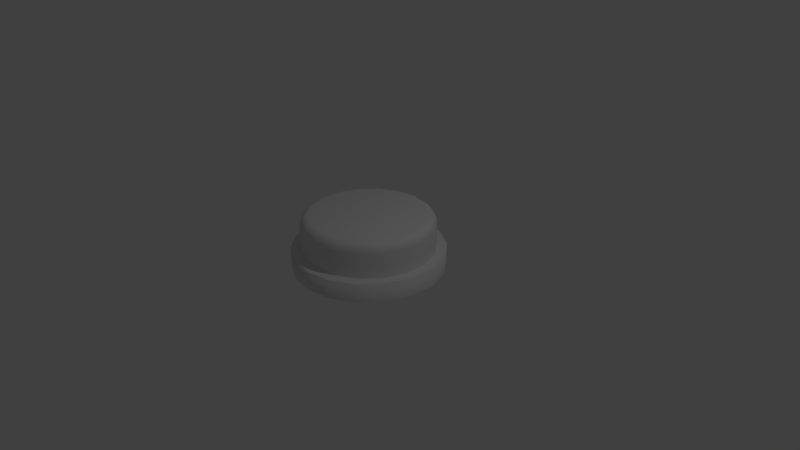 # Source: ButtonPlaceholder.blend  (saved by Blender 2.79.0; exported with 4.5.12 LTS)
import bpy
from mathutils import Matrix  # noqa: F401  (used for matrix-valued properties, if any)

bpy.ops.wm.read_factory_settings(use_empty=True)
scene = bpy.context.scene
scene.name = 'Scene'

# ---- collections
col_collection_1 = bpy.data.collections.new('Collection 1'); scene.collection.children.link(col_collection_1)

# ---- world
world_world = bpy.data.worlds.new('World'); scene.world = world_world
world_world.color = (0.05088, 0.05088, 0.05088)
world_world.use_sun_shadow = False
world_world.sun_shadow_jitter_overblur = 0.0
world_world.cycles.sampling_method = 'MANUAL'

# ---- cameras
cam_camera = bpy.data.cameras.new('Camera')
cam_camera.clip_end = 100.0
cam_camera.lens = 35.0
cam_camera.sensor_width = 32.0
cam_camera.sensor_height = 18.0
cam_camera.ortho_scale = 7.314
cam_camera.dof.focus_distance = 0.0
cam_camera.dof.aperture_fstop = 128.0

# ---- lights
light_lamp = bpy.data.lights.new('Lamp', 'POINT')
light_lamp.transmission_factor = 0.0
light_lamp.cutoff_distance = 30.0
light_lamp.energy = 100.0
light_lamp.shadow_buffer_clip_start = 1.001
light_lamp.shadow_soft_size = 0.1
light_lamp.shadow_maximum_resolution = 0.006
light_lamp.use_absolute_resolution = True

# ---- meshes
me_cylinder_001 = bpy.data.meshes.new('Cylinder.001')
me_cylinder_001.from_pydata([(0.0, 0.87, -0.125), (0.2976, 0.8175, -0.125), (0.5592, 0.6665, -0.125), (0.7534, 0.435, -0.125), (0.8568, 0.1511, -0.125), (0.8568, -0.1511, -0.125), (0.7534, -0.435, -0.125), (0.5592, -0.6665, -0.125), (0.2976, -0.8175, -0.125), (1.314e-07, -0.87, -0.125), (-0.2976, -0.8175, -0.125), (-0.5592, -0.6665, -0.125), (-0.7534, -0.435, -0.125), (-0.8568, -0.1511, -0.125), (-0.8568, 0.1511, -0.125), (-0.7534, 0.435, -0.125), (-0.5592, 0.6665, -0.125), (-0.2976, 0.8175, -0.125), (5.029e-08, 0.7495, 0.5773), (0.0, 0.87, 0.4586), (2.515e-08, 0.8097, 0.5614), (6.752e-09, 0.8539, 0.518), (0.2563, 0.7043, 0.5773), (0.2976, 0.8175, 0.4586), (0.2769, 0.7609, 0.5614), (0.292, 0.8024, 0.518), (0.4818, 0.5741, 0.5773), (0.5592, 0.6665, 0.4586), (0.5205, 0.6203, 0.5614), (0.5488, 0.6541, 0.518), (0.6491, 0.3747, 0.5773), (0.7534, 0.435, 0.4586), (0.7013, 0.4049, 0.5614), (0.7395, 0.4269, 0.518), (0.7381, 0.1301, 0.5773), (0.8568, 0.1511, 0.4586), (0.7974, 0.1406, 0.5614), (0.8409, 0.1483, 0.518), (0.7381, -0.1301, 0.5773), (0.8568, -0.1511, 0.4586), (0.7974, -0.1406, 0.5614), (0.8409, -0.1483, 0.518), (0.6491, -0.3747, 0.5773), (0.7534, -0.435, 0.4586), (0.7013, -0.4049, 0.5614), (0.7395, -0.4269, 0.518), (0.4818, -0.5741, 0.5773), (0.5592, -0.6665, 0.4586), (0.5205, -0.6203, 0.5614), (0.5488, -0.6541, 0.518), (0.2563, -0.7043, 0.5773), (0.2976, -0.8175, 0.4586), (0.2769, -0.7609, 0.5614), (0.292, -0.8024, 0.518), (1.08e-07, -0.7495, 0.5773), (1.314e-07, -0.87, 0.4586), (1.198e-07, -0.8097, 0.5614), (1.283e-07, -0.8539, 0.518), (-0.2563, -0.7043, 0.5773), (-0.2976, -0.8175, 0.4586), (-0.2769, -0.7609, 0.5614), (-0.292, -0.8024, 0.518), (-0.4818, -0.5741, 0.5773), (-0.5592, -0.6665, 0.4586), (-0.5205, -0.6203, 0.5614), (-0.5488, -0.6541, 0.518), (-0.6491, -0.3747, 0.5773), (-0.7534, -0.435, 0.4586), (-0.7013, -0.4049, 0.5614), (-0.7395, -0.4269, 0.518), (-0.7381, -0.1301, 0.5773), (-0.8568, -0.1511, 0.4586), (-0.7974, -0.1406, 0.5614), (-0.8409, -0.1483, 0.518), (-0.7381, 0.1301, 0.5773), (-0.8568, 0.1511, 0.4586), (-0.7974, 0.1406, 0.5614), (-0.8409, 0.1483, 0.518), (-0.6491, 0.3747, 0.5773), (-0.7534, 0.435, 0.4586), (-0.7013, 0.4049, 0.5614), (-0.7395, 0.4269, 0.518), (-0.4818, 0.5741, 0.5773), (-0.5592, 0.6665, 0.4586), (-0.5205, 0.6203, 0.5614), (-0.5488, 0.6541, 0.518), (-0.2563, 0.7043, 0.5773), (-0.2976, 0.8175, 0.4586), (-0.2769, 0.7609, 0.5614), (-0.292, 0.8024, 0.518)], [], [(17, 87, 19, 0), (2, 27, 31, 3), (3, 31, 35, 4), (4, 35, 39, 5), (5, 39, 43, 6), (6, 43, 47, 7), (7, 47, 51, 8), (8, 51, 55, 9), (9, 55, 59, 10), (10, 59, 63, 11), (11, 63, 67, 12), (12, 67, 71, 13), (13, 71, 75, 14), (14, 75, 79, 15), (15, 79, 83, 16), (16, 83, 87, 17), (0, 19, 23, 1), (1, 23, 27, 2), (23, 19, 21, 25), (25, 21, 20, 24), (24, 20, 18, 22), (27, 23, 25, 29), (29, 25, 24, 28), (28, 24, 22, 26), (31, 27, 29, 33), (33, 29, 28, 32), (32, 28, 26, 30), (35, 31, 33, 37), (37, 33, 32, 36), (36, 32, 30, 34), (39, 35, 37, 41), (41, 37, 36, 40), (40, 36, 34, 38), (43, 39, 41, 45), (45, 41, 40, 44), (44, 40, 38, 42), (47, 43, 45, 49), (49, 45, 44, 48), (48, 44, 42, 46), (51, 47, 49, 53), (53, 49, 48, 52), (52, 48, 46, 50), (55, 51, 53, 57), (57, 53, 52, 56), (56, 52, 50, 54), (59, 55, 57, 61), (61, 57, 56, 60), (60, 56, 54, 58), (63, 59, 61, 65), (65, 61, 60, 64), (64, 60, 58, 62), (67, 63, 65, 69), (69, 65, 64, 68), (68, 64, 62, 66), (71, 67, 69, 73), (73, 69, 68, 72), (72, 68, 66, 70), (75, 71, 73, 77), (77, 73, 72, 76), (76, 72, 70, 74), (79, 75, 77, 81), (81, 77, 76, 80), (80, 76, 74, 78), (83, 79, 81, 85), (85, 81, 80, 84), (84, 80, 78, 82), (87, 83, 85, 89), (89, 85, 84, 88), (88, 84, 82, 86), (19, 87, 89, 21), (21, 89, 88, 20), (20, 88, 86, 18), (22, 18, 86, 82, 78, 74, 70, 66, 62, 58, 54, 50, 46, 42, 38, 34, 30, 26)])
me_cylinder_001.polygons.foreach_set('use_smooth', [True] * 73)
me_cylinder_001.use_remesh_preserve_volume = False
me_cylinder_001.use_remesh_preserve_attributes = False
me_cylinder_001.use_mirror_vertex_groups = False
me_cylinder_001.update()
me_cylinder = bpy.data.meshes.new('Cylinder')
me_cylinder.from_pydata([(2.299e-08, 0.8679, -0.125), (2.299e-08, 0.8679, 0.125), (0.2968, 0.8156, -0.125), (0.2968, 0.8156, 0.125), (0.5579, 0.6648, -0.125), (0.5579, 0.6648, 0.125), (0.7516, 0.4339, -0.125), (0.7516, 0.4339, 0.125), (0.8547, 0.1507, -0.125), (0.8547, 0.1507, 0.125), (0.8547, -0.1507, -0.125), (0.8547, -0.1507, 0.125), (0.7516, -0.4339, -0.125), (0.7516, -0.4339, 0.125), (0.5579, -0.6648, -0.125), (0.5579, -0.6648, 0.125), (0.2968, -0.8156, -0.125), (0.2968, -0.8156, 0.125), (1.38e-07, -0.8679, -0.125), (1.38e-07, -0.8679, 0.125), (-0.2968, -0.8156, -0.125), (-0.2968, -0.8156, 0.125), (-0.5579, -0.6648, -0.125), (-0.5579, -0.6648, 0.125), (-0.7516, -0.4339, -0.125), (-0.7516, -0.4339, 0.125), (-0.8547, -0.1507, -0.125), (-0.8547, -0.1507, 0.125), (-0.8547, 0.1507, -0.125), (-0.8547, 0.1507, 0.125), (-0.7516, 0.4339, -0.125), (-0.7516, 0.4339, 0.125), (-0.5579, 0.6648, -0.125), (-0.5579, 0.6648, 0.125), (-0.2968, 0.8156, -0.125), (-0.2968, 0.8156, 0.125), (0.0, 1.0, -0.125), (0.342, 0.9397, -0.125), (0.342, 0.9397, 0.125), (0.0, 1.0, 0.125), (0.6428, 0.766, -0.125), (0.6428, 0.766, 0.125), (0.866, 0.5, -0.125), (0.866, 0.5, 0.125), (0.9848, 0.1736, -0.125), (0.9848, 0.1736, 0.125), (0.9848, -0.1736, -0.125), (0.9848, -0.1736, 0.125), (0.866, -0.5, -0.125), (0.866, -0.5, 0.125), (0.6428, -0.766, -0.125), (0.6428, -0.766, 0.125), (0.342, -0.9397, -0.125), (0.342, -0.9397, 0.125), (1.51e-07, -1.0, -0.125), (1.51e-07, -1.0, 0.125), (-0.342, -0.9397, -0.125), (-0.342, -0.9397, 0.125), (-0.6428, -0.766, -0.125), (-0.6428, -0.766, 0.125), (-0.866, -0.5, -0.125), (-0.866, -0.5, 0.125), (-0.9848, -0.1736, -0.125), (-0.9848, -0.1736, 0.125), (-0.9848, 0.1736, -0.125), (-0.9848, 0.1736, 0.125), (-0.866, 0.5, -0.125), (-0.866, 0.5, 0.125), (-0.6428, 0.766, -0.125), (-0.6428, 0.766, 0.125), (-0.342, 0.9397, -0.125), (-0.342, 0.9397, 0.125)], [], [(36, 39, 38, 37), (37, 38, 41, 40), (40, 41, 43, 42), (42, 43, 45, 44), (44, 45, 47, 46), (46, 47, 49, 48), (48, 49, 51, 50), (50, 51, 53, 52), (52, 53, 55, 54), (54, 55, 57, 56), (56, 57, 59, 58), (58, 59, 61, 60), (60, 61, 63, 62), (62, 63, 65, 64), (64, 65, 67, 66), (66, 67, 69, 68), (34, 35, 33, 32), (68, 69, 71, 70), (70, 71, 39, 36), (0, 1, 35, 34), (1, 3, 38, 39), (3, 5, 41, 38), (5, 7, 43, 41), (7, 9, 45, 43), (9, 11, 47, 45), (11, 13, 49, 47), (13, 15, 51, 49), (15, 17, 53, 51), (17, 19, 55, 53), (19, 21, 57, 55), (21, 23, 59, 57), (23, 25, 61, 59), (25, 27, 63, 61), (27, 29, 65, 63), (29, 31, 67, 65), (31, 33, 69, 67), (33, 35, 71, 69), (35, 1, 39, 71), (32, 33, 31, 30), (30, 31, 29, 28), (28, 29, 27, 26), (26, 27, 25, 24), (24, 25, 23, 22), (22, 23, 21, 20), (20, 21, 19, 18), (18, 19, 17, 16), (16, 17, 15, 14), (14, 15, 13, 12), (12, 13, 11, 10), (10, 11, 9, 8), (8, 9, 7, 6), (6, 7, 5, 4), (4, 5, 3, 2), (2, 3, 1, 0)])
me_cylinder.polygons.foreach_set('use_smooth', [1, 1, 1, 1, 1, 1, 1, 1, 1, 1, 1, 1, 1, 1, 1, 1, 1, 1, 1, 1, 0, 0, 0, 0, 0, 0, 0, 0, 0, 0, 0, 0, 0, 0, 0, 0, 0, 0, 1, 1, 1, 1, 1, 1, 1, 1, 1, 1, 1, 1, 1, 1, 1, 1])
me_cylinder.use_remesh_preserve_volume = False
me_cylinder.use_remesh_preserve_attributes = False
me_cylinder.use_mirror_vertex_groups = False
me_cylinder.update()

# ---- objects
ob_buttonface = bpy.data.objects.new('ButtonFace', me_cylinder_001)
ob_rim = bpy.data.objects.new('Rim', me_cylinder)
ob_lamp = bpy.data.objects.new('Lamp', light_lamp)
ob_camera = bpy.data.objects.new('Camera', cam_camera)

# ---- transforms, parenting, visibility, modifiers, constraints
ob_buttonface.location = (0.0, 0.0, 0.0)
ob_buttonface.lineart.crease_threshold = 0.0
ob_rim.location = (0.0, 0.0, 0.0)
ob_rim.lineart.crease_threshold = 0.0
ob_lamp.location = (4.076, 1.005, 5.904)
ob_lamp.rotation_euler = (0.6503, 0.05522, 1.866)
ob_lamp.lock_rotations_4d = False
ob_lamp.empty_display_type = 'ARROWS'
ob_lamp.color = (0.0, 0.0, 0.0, 0.0)
ob_lamp.lineart.crease_threshold = 0.0
ob_camera.location = (7.481, -6.508, 5.344)
ob_camera.rotation_euler = (1.109, 0.0, 0.8149)
ob_camera.lock_rotations_4d = False
ob_camera.empty_display_type = 'ARROWS'
ob_camera.color = (0.0, 0.0, 0.0, 0.0)
ob_camera.display_type = 'WIRE'
ob_camera.lineart.crease_threshold = 0.0

# ---- collection membership
col_collection_1.objects.link(ob_buttonface)
col_collection_1.objects.link(ob_rim)
col_collection_1.objects.link(ob_lamp)
col_collection_1.objects.link(ob_camera)

# ---- scene / render settings (as saved in the file)
scene.camera = ob_camera
scene.frame_start = 1; scene.frame_end = 250; scene.frame_set(1)
scene.render.engine = 'BLENDER_EEVEE_NEXT'
scene.render.resolution_percentage = 50
scene.render.dither_intensity = 0.0
scene.cycles.use_denoising = False
scene.cycles.samples = 128
scene.cycles.sampling_pattern = 'TABULATED_SOBOL'
scene.cycles.use_adaptive_sampling = False
scene.cycles.use_light_tree = False
scene.cycles.blur_glossy = 0.0
scene.cycles.sample_clamp_indirect = 0.0
scene.view_settings.view_transform = 'Standard'
bpy.context.view_layer.update()
